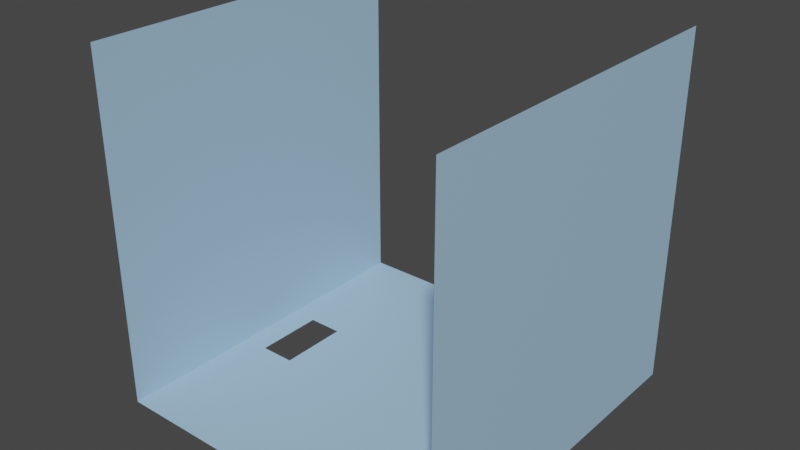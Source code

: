# Source: scene_test_repeat.blend  (saved by Blender 2.81.16; exported with 4.5.12 LTS)
import bpy
from mathutils import Matrix  # noqa: F401  (used for matrix-valued properties, if any)

bpy.ops.wm.read_factory_settings(use_empty=True)
scene = bpy.context.scene
scene.name = 'Scene'

# ---- collections
col_collection = bpy.data.collections.new('Collection'); scene.collection.children.link(col_collection)

# ---- materials (node trees are filled in below, after node groups)
mat_material = bpy.data.materials.new('Material')
mat_material.use_transparent_shadow = False

# ---- material node trees
mat_material.use_nodes = True; mat_material.node_tree.nodes.clear()
_N = mat_material.node_tree.nodes; _L = mat_material.node_tree.links
n0 = _N.new('ShaderNodeOutputMaterial'); n0.name = 'Material Output'; n0.location = (300, 300)
n1 = _N.new('ShaderNodeBsdfPrincipled'); n1.name = 'Principled BSDF'; n1.location = (10, 300)
n1.distribution = 'GGX'
n1.subsurface_method = 'BURLEY'
n1.inputs[0].default_value = (0.3901, 0.6019, 0.8, 1.0)
n1.inputs[3].default_value = 1.45
n1.inputs[27].default_value = (0.0, 0.0, 0.0, 1.0)
n1.inputs[28].default_value = 1.0
_L.new(n1.outputs[0], n0.inputs[0])
n0.is_active_output = True

# ---- world
world_world = bpy.data.worlds.new('World'); scene.world = world_world
world_world.use_nodes = True; world_world.node_tree.nodes.clear()
_N = world_world.node_tree.nodes; _L = world_world.node_tree.links
n0 = _N.new('ShaderNodeOutputWorld'); n0.name = 'World Output'; n0.location = (300, 300)
n1 = _N.new('ShaderNodeBackground'); n1.name = 'Background'; n1.location = (10, 300)
n1.inputs[0].default_value = (0.05088, 0.05088, 0.05088, 1.0)
_L.new(n1.outputs[0], n0.inputs[0])
n0.is_active_output = True
world_world.color = (0.05088, 0.05088, 0.05088)
world_world.use_sun_shadow = False
world_world.sun_shadow_jitter_overblur = 0.0

# ---- meshes
me_plane = bpy.data.meshes.new('Plane')
me_plane.from_pydata([(-1.0, -1.0, 0.0), (1.0, -1.0, 0.0), (-1.0, 1.0, 0.0), (1.0, 1.0, 0.0), (-0.85, -0.2, 0.0), (-0.65, -0.2, 0.0), (-0.85, 0.2, 0.0), (-0.65, 0.2, 0.0), (0.65, -0.2, 0.0), (0.85, -0.2, 0.0), (0.65, 0.2, 0.0), (0.85, 0.2, 0.0), (-1.0, -1.0, 2.0), (-1.0, -1.0, 0.0), (-1.0, 1.0, 2.0), (-1.0, 1.0, 0.0), (1.0, -1.0, 2.0), (1.0, -1.0, 0.0), (1.0, 1.0, 2.0), (1.0, 1.0, 0.0)], [], [(0, 1, 3, 11, 9, 8, 5, 4), (4, 6, 7, 3, 2, 0), (5, 8, 10, 11, 3, 7), (12, 13, 15, 14), (16, 18, 19, 17)])
_uv = me_plane.uv_layers.new(name='UVMap')
_uv.uv.foreach_set('vector', [0.0, 0.0, 1.0, 0.0, 1.0, 1.0, 0.925, 0.6, 0.925, 0.4, 0.825, 0.4, 0.175, 0.4, 0.075, 0.4, 0.075, 0.4, 0.075, 0.6, 0.175, 0.6, 1.0, 1.0, 0.0, 1.0, 0.0, 0.0, 0.175, 0.4, 0.825, 0.4, 0.825, 0.6, 0.925, 0.6, 1.0, 1.0, 0.175, 0.6, 0.0, 0.0, 1.0, 0.0, 1.0, 1.0, 0.0, 1.0, 0.0, 0.0, 0.0, 1.0, 1.0, 1.0, 1.0, 0.0])
me_plane.materials.append(mat_material)
me_plane.use_remesh_fix_poles = True
me_plane.use_remesh_preserve_attributes = False
me_plane.use_mirror_vertex_groups = False
me_plane.update()

# ---- objects
ob_scene = bpy.data.objects.new('Scene', me_plane)

# ---- transforms, parenting, visibility, modifiers, constraints
ob_scene.location = (0.0, 0.0, 0.0)
ob_scene.scale = (10.0, 10.0, 10.0)
ob_scene.lineart.crease_threshold = 0.0

# ---- collection membership
col_collection.objects.link(ob_scene)

# ---- scene / render settings (as saved in the file)
scene.frame_start = 1; scene.frame_end = 250; scene.frame_set(0)
scene.render.engine = 'BLENDER_EEVEE_NEXT'
scene.cycles.use_denoising = False
scene.cycles.samples = 128
scene.cycles.sampling_pattern = 'TABULATED_SOBOL'
scene.cycles.use_adaptive_sampling = False
scene.cycles.use_light_tree = False
scene.view_settings.view_transform = 'Filmic'
bpy.context.view_layer.update()

# ---- added for rendering (the .blend has no active camera and no usable light): camera, sun
cam_auto = bpy.data.cameras.new('AutoCamera')
cam_auto.lens = 50.0
cam_auto.sensor_width = 36.0
cam_auto.clip_end = 1000.0
ob_auto_camera = bpy.data.objects.new('AutoCamera', cam_auto)
scene.collection.objects.link(ob_auto_camera)
ob_auto_camera.location = (32.0507, -38.4609, 35.6406)
ob_auto_camera.rotation_euler = (1.09748, -7.21219e-08, 0.694738)
scene.camera = ob_auto_camera
light_auto_sun = bpy.data.lights.new('AutoSun', 'SUN')
light_auto_sun.energy = 3.0
light_auto_sun.angle = 0.0523599
ob_auto_sun = bpy.data.objects.new('AutoSun', light_auto_sun)
scene.collection.objects.link(ob_auto_sun)
ob_auto_sun.rotation_euler = (0.872665, 0.174533, 0.523599)
bpy.context.view_layer.update()
